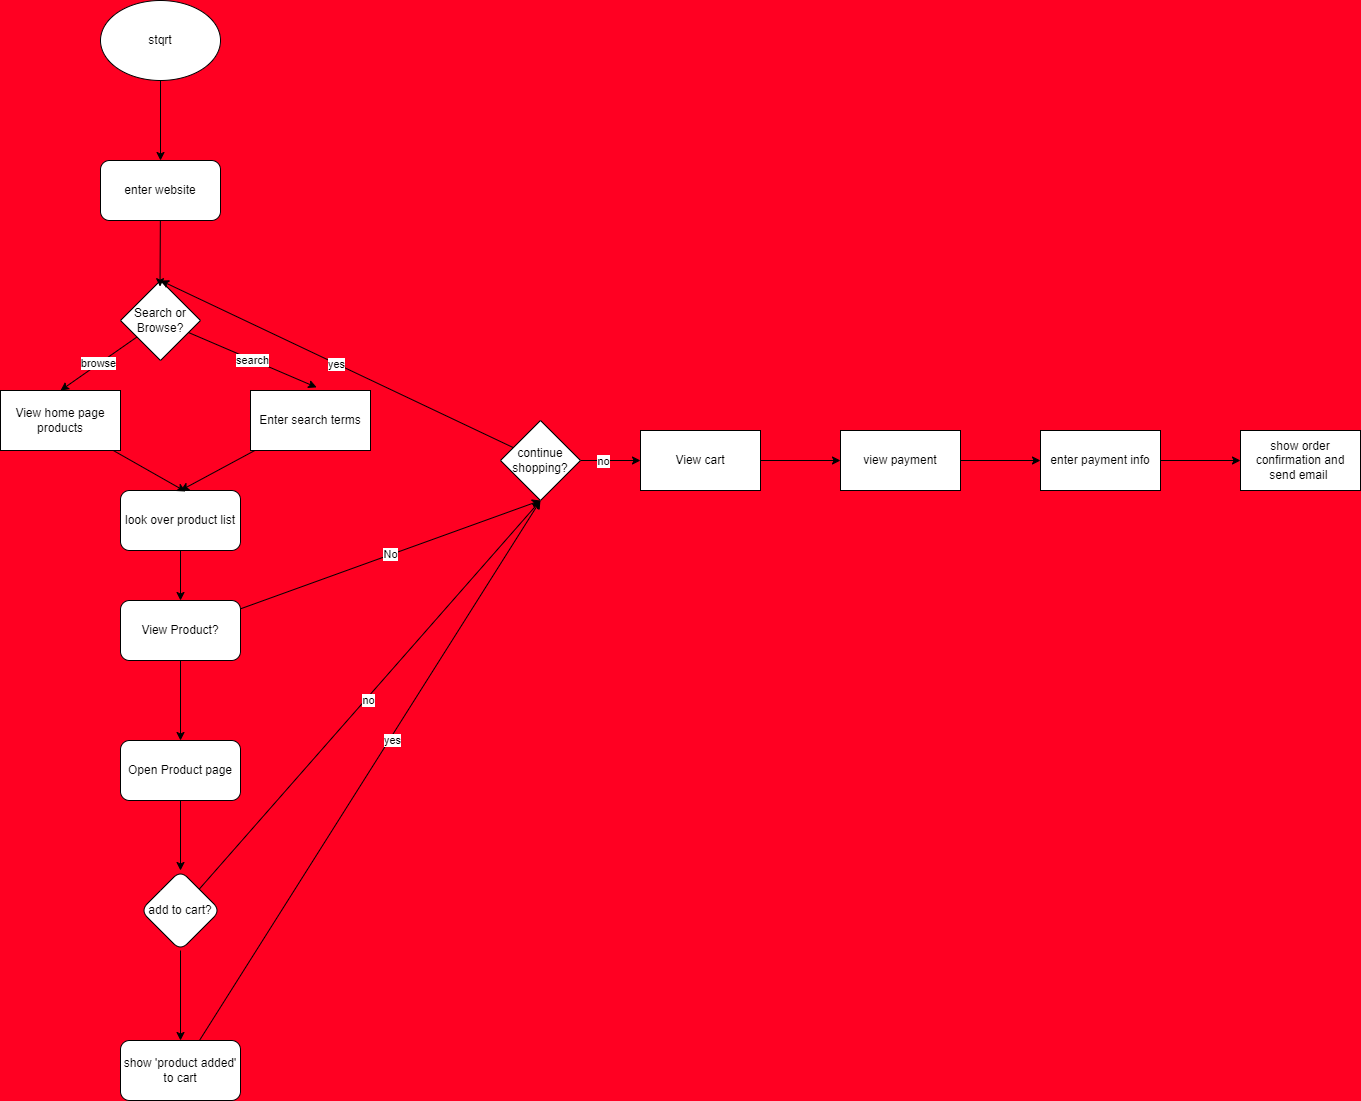

The diagram above was exported from draw.io. Its source (the exported page's mxGraphModel, read from the mxfile embedded in the PNG):
<mxGraphModel dx="1198" dy="825" grid="1" gridSize="10" guides="1" tooltips="1" connect="1" arrows="1" fold="1" page="1" pageScale="1" pageWidth="850" pageHeight="1100" background="#FF0022" math="0" shadow="1" adaptiveColors="auto">
  <root>
    <mxCell id="0" />
    <mxCell id="1" parent="0" />
    <mxCell id="5" style="edgeStyle=none;html=1;entryX=0.5;entryY=0;entryDx=0;entryDy=0;" parent="1" source="2" target="3" edge="1">
      <mxGeometry relative="1" as="geometry" />
    </mxCell>
    <mxCell id="2" value="stqrt" style="ellipse;whiteSpace=wrap;html=1;" parent="1" vertex="1">
      <mxGeometry x="340" y="60" width="120" height="80" as="geometry" />
    </mxCell>
    <mxCell id="3" value="enter website" style="rounded=1;whiteSpace=wrap;html=1;" parent="1" vertex="1">
      <mxGeometry x="340" y="220" width="120" height="60" as="geometry" />
    </mxCell>
    <mxCell id="9" value="browse" style="edgeStyle=none;html=1;entryX=0.5;entryY=0;entryDx=0;entryDy=0;" parent="1" source="6" target="7" edge="1">
      <mxGeometry relative="1" as="geometry" />
    </mxCell>
    <mxCell id="6" value="Search or Browse?" style="rhombus;whiteSpace=wrap;html=1;" parent="1" vertex="1">
      <mxGeometry x="360" y="340" width="80" height="80" as="geometry" />
    </mxCell>
    <mxCell id="7" value="View home page products" style="rounded=0;whiteSpace=wrap;html=1;" parent="1" vertex="1">
      <mxGeometry x="240" y="450" width="120" height="60" as="geometry" />
    </mxCell>
    <mxCell id="14" style="edgeStyle=none;html=1;entryX=0.5;entryY=0;entryDx=0;entryDy=0;" parent="1" source="8" target="12" edge="1">
      <mxGeometry relative="1" as="geometry" />
    </mxCell>
    <mxCell id="8" value="Enter search terms" style="rounded=0;whiteSpace=wrap;html=1;" parent="1" vertex="1">
      <mxGeometry x="490" y="450" width="120" height="60" as="geometry" />
    </mxCell>
    <mxCell id="10" value="search" style="edgeStyle=none;html=1;entryX=0.551;entryY=-0.052;entryDx=0;entryDy=0;entryPerimeter=0;" parent="1" source="6" target="8" edge="1">
      <mxGeometry relative="1" as="geometry" />
    </mxCell>
    <mxCell id="11" style="edgeStyle=none;html=1;entryX=0.494;entryY=0.077;entryDx=0;entryDy=0;entryPerimeter=0;" parent="1" source="3" target="6" edge="1">
      <mxGeometry relative="1" as="geometry" />
    </mxCell>
    <mxCell id="15" style="edgeStyle=none;html=1;" parent="1" source="12" edge="1">
      <mxGeometry relative="1" as="geometry">
        <mxPoint x="420" y="660" as="targetPoint" />
      </mxGeometry>
    </mxCell>
    <mxCell id="12" value="look over product list" style="rounded=1;whiteSpace=wrap;html=1;" parent="1" vertex="1">
      <mxGeometry x="360" y="550" width="120" height="60" as="geometry" />
    </mxCell>
    <mxCell id="13" style="edgeStyle=none;html=1;entryX=0.542;entryY=0.017;entryDx=0;entryDy=0;entryPerimeter=0;" parent="1" source="7" target="12" edge="1">
      <mxGeometry relative="1" as="geometry" />
    </mxCell>
    <mxCell id="17" value="No" style="edgeStyle=none;html=1;entryX=0.5;entryY=1;entryDx=0;entryDy=0;" parent="1" source="16" target="18" edge="1">
      <mxGeometry relative="1" as="geometry">
        <mxPoint x="570" y="690" as="targetPoint" />
      </mxGeometry>
    </mxCell>
    <mxCell id="21" value="" style="edgeStyle=none;html=1;" parent="1" source="16" target="20" edge="1">
      <mxGeometry relative="1" as="geometry" />
    </mxCell>
    <mxCell id="16" value="View Product?" style="rounded=1;whiteSpace=wrap;html=1;" parent="1" vertex="1">
      <mxGeometry x="360" y="660" width="120" height="60" as="geometry" />
    </mxCell>
    <mxCell id="19" style="edgeStyle=none;html=1;" parent="1" source="18" edge="1">
      <mxGeometry relative="1" as="geometry">
        <mxPoint x="400" y="340" as="targetPoint" />
      </mxGeometry>
    </mxCell>
    <mxCell id="30" value="yes" style="edgeLabel;html=1;align=center;verticalAlign=middle;resizable=0;points=[];" parent="19" vertex="1" connectable="0">
      <mxGeometry x="0.0032" relative="1" as="geometry">
        <mxPoint as="offset" />
      </mxGeometry>
    </mxCell>
    <mxCell id="32" value="" style="edgeStyle=none;html=1;" parent="1" source="18" target="31" edge="1">
      <mxGeometry relative="1" as="geometry" />
    </mxCell>
    <mxCell id="33" value="no" style="edgeLabel;html=1;align=center;verticalAlign=middle;resizable=0;points=[];" parent="32" vertex="1" connectable="0">
      <mxGeometry x="-0.2667" relative="1" as="geometry">
        <mxPoint as="offset" />
      </mxGeometry>
    </mxCell>
    <mxCell id="18" value="continue shopping?" style="rhombus;whiteSpace=wrap;html=1;" parent="1" vertex="1">
      <mxGeometry x="740" y="480" width="80" height="80" as="geometry" />
    </mxCell>
    <mxCell id="23" value="" style="edgeStyle=none;html=1;" parent="1" source="20" target="22" edge="1">
      <mxGeometry relative="1" as="geometry" />
    </mxCell>
    <mxCell id="20" value="Open Product page" style="whiteSpace=wrap;html=1;rounded=1;" parent="1" vertex="1">
      <mxGeometry x="360" y="800" width="120" height="60" as="geometry" />
    </mxCell>
    <mxCell id="25" value="" style="edgeStyle=none;html=1;" parent="1" source="22" target="24" edge="1">
      <mxGeometry relative="1" as="geometry" />
    </mxCell>
    <mxCell id="27" style="edgeStyle=none;html=1;" parent="1" source="22" edge="1">
      <mxGeometry relative="1" as="geometry">
        <mxPoint x="780" y="560" as="targetPoint" />
      </mxGeometry>
    </mxCell>
    <mxCell id="28" value="no" style="edgeLabel;html=1;align=center;verticalAlign=middle;resizable=0;points=[];" parent="27" vertex="1" connectable="0">
      <mxGeometry x="-0.0195" y="-1" relative="1" as="geometry">
        <mxPoint y="1" as="offset" />
      </mxGeometry>
    </mxCell>
    <mxCell id="22" value="add to cart?" style="rhombus;whiteSpace=wrap;html=1;rounded=1;" parent="1" vertex="1">
      <mxGeometry x="380" y="930" width="80" height="80" as="geometry" />
    </mxCell>
    <mxCell id="26" style="edgeStyle=none;html=1;entryX=0.5;entryY=1;entryDx=0;entryDy=0;" parent="1" source="24" target="18" edge="1">
      <mxGeometry relative="1" as="geometry" />
    </mxCell>
    <mxCell id="29" value="yes" style="edgeLabel;html=1;align=center;verticalAlign=middle;resizable=0;points=[];" parent="26" vertex="1" connectable="0">
      <mxGeometry x="0.1197" y="-2" relative="1" as="geometry">
        <mxPoint y="1" as="offset" />
      </mxGeometry>
    </mxCell>
    <mxCell id="24" value="show 'product added' to cart" style="whiteSpace=wrap;html=1;rounded=1;" parent="1" vertex="1">
      <mxGeometry x="360" y="1100" width="120" height="60" as="geometry" />
    </mxCell>
    <mxCell id="35" value="" style="edgeStyle=none;html=1;" parent="1" source="31" target="34" edge="1">
      <mxGeometry relative="1" as="geometry" />
    </mxCell>
    <mxCell id="31" value="View cart" style="whiteSpace=wrap;html=1;" parent="1" vertex="1">
      <mxGeometry x="880" y="490" width="120" height="60" as="geometry" />
    </mxCell>
    <mxCell id="37" value="" style="edgeStyle=none;html=1;" parent="1" source="34" target="36" edge="1">
      <mxGeometry relative="1" as="geometry" />
    </mxCell>
    <mxCell id="34" value="view payment" style="whiteSpace=wrap;html=1;" parent="1" vertex="1">
      <mxGeometry x="1080" y="490" width="120" height="60" as="geometry" />
    </mxCell>
    <mxCell id="39" value="" style="edgeStyle=none;html=1;" parent="1" source="36" target="38" edge="1">
      <mxGeometry relative="1" as="geometry" />
    </mxCell>
    <mxCell id="36" value="enter payment info" style="whiteSpace=wrap;html=1;" parent="1" vertex="1">
      <mxGeometry x="1280" y="490" width="120" height="60" as="geometry" />
    </mxCell>
    <mxCell id="38" value="show order confirmation and send email&amp;nbsp;" style="whiteSpace=wrap;html=1;" parent="1" vertex="1">
      <mxGeometry x="1480" y="490" width="120" height="60" as="geometry" />
    </mxCell>
  </root>
</mxGraphModel>